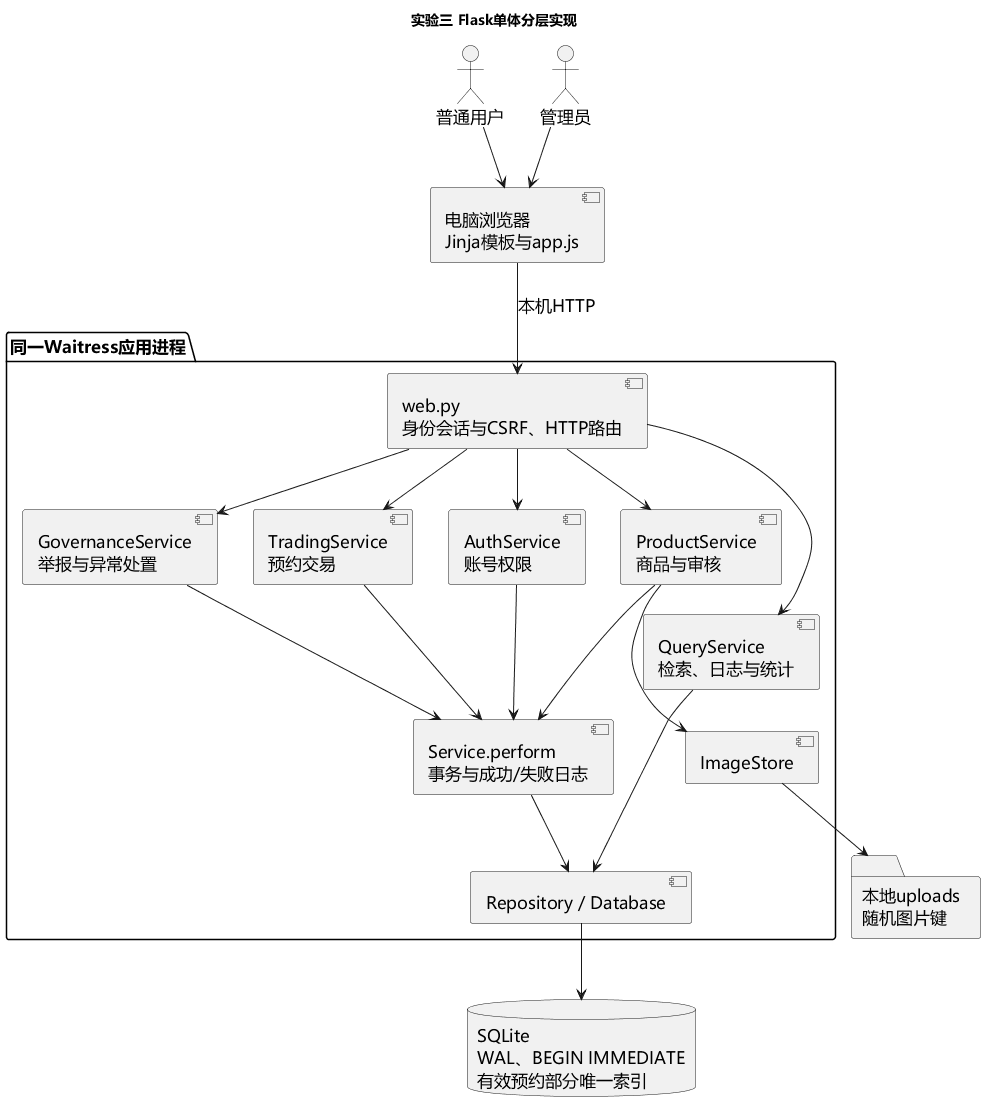

The diagram above was rendered by PlantUML. Its source (embedded in the PNG):
@startuml
skinparam defaultFontName Microsoft YaHei
skinparam defaultFontSize 17
skinparam shadowing false
title 实验三 Flask单体分层实现
actor 普通用户 as User
actor 管理员 as Admin
component "电脑浏览器\nJinja模板与app.js" as Browser
package "同一Waitress应用进程" {
 component "web.py\n身份会话与CSRF、HTTP路由" as Web
 component "AuthService\n账号权限" as Auth
 component "ProductService\n商品与审核" as Product
 component "TradingService\n预约交易" as Trade
 component "GovernanceService\n举报与异常处置" as Gov
 component "QueryService\n检索、日志与统计" as Query
 component "Service.perform\n事务与成功/失败日志" as Unit
 component "Repository / Database" as Repo
 component "ImageStore" as Images
}
database "SQLite\nWAL、BEGIN IMMEDIATE\n有效预约部分唯一索引" as DB
folder "本地uploads\n随机图片键" as Files
User --> Browser
Admin --> Browser
Browser --> Web : 本机HTTP
Web --> Auth
Web --> Product
Web --> Trade
Web --> Gov
Web --> Query
Auth --> Unit
Product --> Unit
Trade --> Unit
Gov --> Unit
Query --> Repo
Unit --> Repo
Repo --> DB
Product --> Images
Images --> Files
@enduml